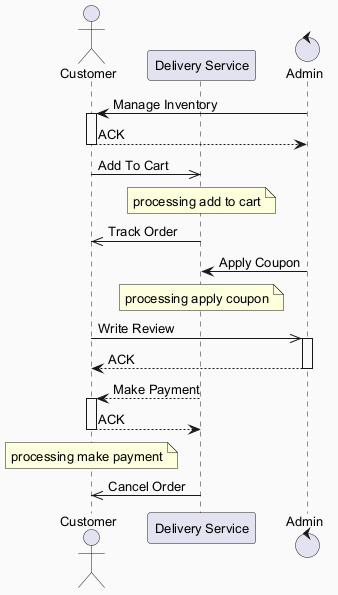

The diagram above was rendered by PlantUML. Its source (embedded in the PNG):
@startuml
skinparam backgroundColor #FAFAFA
skinparam classBackgroundColor #FFF3E0
skinparam classBorderColor #E65100
skinparam defaultFontSize 13
actor "Customer" as C
participant "Delivery Service" as DS
control "Admin" as A
A -> C : Manage Inventory
activate C
C --> A : ACK
deactivate C
C ->> DS : Add To Cart
note over DS : processing add to cart
DS ->> C : Track Order
A -> DS : Apply Coupon
note over DS : processing apply coupon
C ->> A : Write Review
activate A
A --> C : ACK
deactivate A
DS --> C : Make Payment
activate C
C --> DS : ACK
deactivate C
note over C : processing make payment
DS ->> C : Cancel Order
@enduml